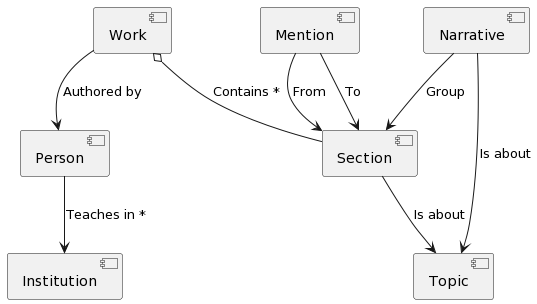

The diagram above was rendered by PlantUML. Its source (embedded in the PNG):
@startuml
hide circle

[Institution]

[Person]
[Person]-->[Institution] : Teaches in *

[Work]
[Work]-->[Person] : Authored by

[Section]
[Work] o-- [Section] : Contains *
[Section]-->[Topic] : Is about

[Mention]
[Mention]-->[Section] : From
[Mention]-->[Section] : To

[Narrative]
[Narrative]-->[Section] : Group
[Narrative]-->[Topic] : Is about
@enduml